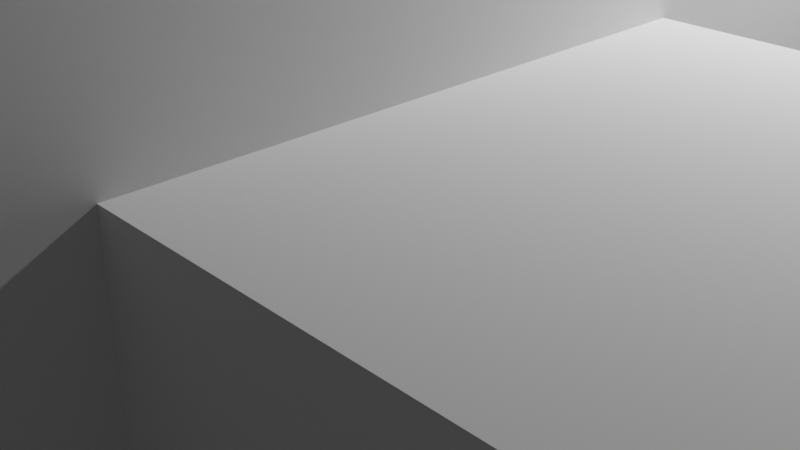 # Source: Spider.blend  (saved by Blender 2.91.10; exported with 4.5.12 LTS)
import bpy
from mathutils import Matrix  # noqa: F401  (used for matrix-valued properties, if any)

bpy.ops.wm.read_factory_settings(use_empty=True)
scene = bpy.context.scene
scene.name = 'Scene'

# ---- collections
col_collection = bpy.data.collections.new('Collection'); scene.collection.children.link(col_collection)

# ---- world
world_world = bpy.data.worlds.new('World'); scene.world = world_world
world_world.use_nodes = True; world_world.node_tree.nodes.clear()
_N = world_world.node_tree.nodes; _L = world_world.node_tree.links
n0 = _N.new('ShaderNodeOutputWorld'); n0.name = 'World Output'; n0.location = (300, 300)
n1 = _N.new('ShaderNodeBackground'); n1.name = 'Background'; n1.location = (10, 300)
n1.inputs[0].default_value = (0.05088, 0.05088, 0.05088, 1.0)
_L.new(n1.outputs[0], n0.inputs[0])
n0.is_active_output = True
world_world.color = (0.05088, 0.05088, 0.05088)
world_world.use_sun_shadow = False
world_world.sun_shadow_jitter_overblur = 0.0

# ---- cameras
cam_camera = bpy.data.cameras.new('Camera')
cam_camera.clip_end = 100.0
cam_camera.ortho_scale = 7.314

# ---- lights
light_light = bpy.data.lights.new('Light', 'POINT')
light_light.transmission_factor = 0.0
light_light.energy = 1000.0
light_light.shadow_soft_size = 0.1
light_light.shadow_maximum_resolution = 0.006
light_light.use_absolute_resolution = True

# ---- meshes
me_w_rfel = bpy.data.meshes.new('Würfel')
me_w_rfel.from_pydata([(-6.0, -7.0, 0.0), (-6.0, -7.0, 5.0), (-6.0, 1.0, 0.0), (-6.0, 1.0, 5.0), (2.0, -7.0, 0.0), (2.0, -7.0, 5.0), (2.0, 1.0, 0.0), (2.0, 1.0, 5.0)], [], [(0, 1, 3, 2), (2, 3, 7, 6), (6, 7, 5, 4), (4, 5, 1, 0), (2, 6, 4, 0), (7, 3, 1, 5)])
_uv = me_w_rfel.uv_layers.new(name='UV-Map')
_uv.uv.foreach_set('vector', [0.25, 0.7969, 0.25, 0.875, 0.125, 0.875, 0.125, 0.7969, 0.125, 0.7969, 0.125, 0.875, 0.0, 0.875, 0.0, 0.7969, 0.5, 0.7969, 0.5, 0.875, 0.375, 0.875, 0.375, 0.7969, 0.375, 0.7969, 0.375, 0.875, 0.25, 0.875, 0.25, 0.7969, 0.25, 0.875, 0.25, 1.0, 0.375, 1.0, 0.375, 0.875, 0.125, 1.0, 0.125, 0.875, 0.25, 0.875, 0.25, 1.0])
me_w_rfel.use_remesh_fix_poles = True
me_w_rfel.use_remesh_preserve_attributes = False
me_w_rfel.use_mirror_vertex_groups = False
me_w_rfel.update()
me_w_rfel_001 = bpy.data.meshes.new('Würfel.001')
me_w_rfel_001.from_pydata([(-4.0, 2.0, 2.0), (-4.0, 2.0, 6.0), (-4.0, 8.0, 2.0), (-4.0, 8.0, 6.0), (0.0, 2.0, 2.0), (0.0, 2.0, 6.0), (0.0, 8.0, 2.0), (0.0, 8.0, 6.0)], [], [(0, 1, 3, 2), (2, 3, 7, 6), (6, 7, 5, 4), (4, 5, 1, 0), (2, 6, 4, 0), (7, 3, 1, 5)])
_uv = me_w_rfel_001.uv_layers.new(name='UV-Map')
_uv.uv.foreach_set('vector', [0.4375, 0.5781, 0.4375, 0.6406, 0.3438, 0.6406, 0.3438, 0.5781, 0.3438, 0.5781, 0.3438, 0.6406, 0.2812, 0.6406, 0.2812, 0.5781, 0.5938, 0.5781, 0.5938, 0.6406, 0.5, 0.6406, 0.5, 0.5781, 0.5, 0.5781, 0.5, 0.6406, 0.4375, 0.6406, 0.4375, 0.5781, 0.4375, 0.6406, 0.4375, 0.7031, 0.5312, 0.7031, 0.5312, 0.6406, 0.3438, 0.7031, 0.3438, 0.6406, 0.4375, 0.6406, 0.4375, 0.7031])
me_w_rfel_001.use_remesh_fix_poles = True
me_w_rfel_001.use_remesh_preserve_attributes = False
me_w_rfel_001.use_mirror_vertex_groups = False
me_w_rfel_001.update()
me_w_rfel_002 = bpy.data.meshes.new('Würfel.002')
me_w_rfel_002.from_pydata([(0.0, -2.0, 0.0), (0.0, -2.0, 3.0), (0.0, 2.0, 0.0), (0.0, 2.0, 3.0), (7.0, -2.0, 0.0), (7.0, -2.0, 3.0), (7.0, 2.0, 0.0), (7.0, 2.0, 3.0)], [], [(0, 1, 3, 2), (2, 3, 7, 6), (6, 7, 5, 4), (4, 5, 1, 0), (2, 6, 4, 0), (7, 3, 1, 5)])
_uv = me_w_rfel_002.uv_layers.new(name='UV-Map')
_uv.uv.foreach_set('vector', [0.1719, 0.6406, 0.1719, 0.6875, 0.1094, 0.6875, 0.1094, 0.6406, 0.1094, 0.6406, 0.1094, 0.6875, 0.0, 0.6875, 0.0, 0.6406, 0.3438, 0.6406, 0.3438, 0.6875, 0.2812, 0.6875, 0.2812, 0.6406, 0.2812, 0.6406, 0.2812, 0.6875, 0.1719, 0.6875, 0.1719, 0.6406, 0.1719, 0.6875, 0.1719, 0.7969, 0.2344, 0.7969, 0.2344, 0.6875, 0.1094, 0.7969, 0.1094, 0.6875, 0.1719, 0.6875, 0.1719, 0.7969])
me_w_rfel_002.use_remesh_fix_poles = True
me_w_rfel_002.use_remesh_preserve_attributes = False
me_w_rfel_002.use_mirror_vertex_groups = False
me_w_rfel_002.update()
me_w_rfel_003 = bpy.data.meshes.new('Würfel.003')
me_w_rfel_003.from_pydata([(-2.0, 0.0, 0.0), (-2.0, 0.0, 3.0), (-2.0, 2.0, 0.0), (-2.0, 2.0, 3.0), (0.0, 0.0, 0.0), (0.0, 0.0, 3.0), (0.0, 2.0, 0.0), (0.0, 2.0, 3.0)], [], [(0, 1, 3, 2), (2, 3, 7, 6), (6, 7, 5, 4), (4, 5, 1, 0), (2, 6, 4, 0), (7, 3, 1, 5)])
_uv = me_w_rfel_003.uv_layers.new(name='UV-Map')
_uv.uv.foreach_set('vector', [0.75, 0.2344, 0.75, 0.2812, 0.7188, 0.2812, 0.7188, 0.2344, 0.7188, 0.2344, 0.7188, 0.2812, 0.6875, 0.2812, 0.6875, 0.2344, 0.8125, 0.2344, 0.8125, 0.2812, 0.7812, 0.2812, 0.7812, 0.2344, 0.7812, 0.2344, 0.7812, 0.2812, 0.75, 0.2812, 0.75, 0.2344, 0.75, 0.2812, 0.75, 0.3125, 0.7812, 0.3125, 0.7812, 0.2812, 0.7188, 0.3125, 0.7188, 0.2812, 0.75, 0.2812, 0.75, 0.3125])
me_w_rfel_003.use_remesh_fix_poles = True
me_w_rfel_003.use_remesh_preserve_attributes = False
me_w_rfel_003.use_mirror_vertex_groups = False
me_w_rfel_003.update()
me_w_rfel_004 = bpy.data.meshes.new('Würfel.004')
me_w_rfel_004.from_pydata([(-2.0, -1.0, 0.0), (-2.0, -1.0, 3.0), (-2.0, 1.0, 0.0), (-2.0, 1.0, 3.0), (0.0, -1.0, 0.0), (0.0, -1.0, 3.0), (0.0, 1.0, 0.0), (0.0, 1.0, 3.0)], [], [(0, 1, 3, 2), (2, 3, 7, 6), (6, 7, 5, 4), (4, 5, 1, 0), (2, 6, 4, 0), (7, 3, 1, 5)])
_uv = me_w_rfel_004.uv_layers.new(name='UV-Map')
_uv.uv.foreach_set('vector', [0.0625, 0.9219, 0.0625, 0.9688, 0.03125, 0.9688, 0.03125, 0.9219, 0.03125, 0.9219, 0.03125, 0.9688, 0.0, 0.9688, 0.0, 0.9219, 0.125, 0.9219, 0.125, 0.9688, 0.09375, 0.9688, 0.09375, 0.9219, 0.09375, 0.9219, 0.09375, 0.9688, 0.0625, 0.9688, 0.0625, 0.9219, 0.0625, 0.9688, 0.0625, 1.0, 0.09375, 1.0, 0.09375, 0.9688, 0.03125, 1.0, 0.03125, 0.9688, 0.0625, 0.9688, 0.0625, 1.0])
me_w_rfel_004.use_remesh_fix_poles = True
me_w_rfel_004.use_remesh_preserve_attributes = False
me_w_rfel_004.use_mirror_vertex_groups = False
me_w_rfel_004.update()
me_w_rfel_005 = bpy.data.meshes.new('Würfel.005')
me_w_rfel_005.from_pydata([(0.0, 0.0, -1.0), (0.0, 0.0, 2.0), (0.0, 1.0, -1.0), (0.0, 1.0, 2.0), (1.0, 0.0, -1.0), (1.0, 0.0, 2.0), (1.0, 1.0, -1.0), (1.0, 1.0, 2.0)], [], [(0, 1, 3, 2), (2, 3, 7, 6), (6, 7, 5, 4), (4, 5, 1, 0), (2, 6, 4, 0), (7, 3, 1, 5)])
_uv = me_w_rfel_005.uv_layers.new(name='UV-Map')
_uv.uv.foreach_set('vector', [0.2188, 0.2031, 0.2188, 0.25, 0.2031, 0.25, 0.2031, 0.2031, 0.2031, 0.2031, 0.2031, 0.25, 0.1875, 0.25, 0.1875, 0.2031, 0.25, 0.2031, 0.25, 0.25, 0.2344, 0.25, 0.2344, 0.2031, 0.2344, 0.2031, 0.2344, 0.25, 0.2188, 0.25, 0.2188, 0.2031, 0.2188, 0.25, 0.2188, 0.2656, 0.2344, 0.2656, 0.2344, 0.25, 0.2031, 0.2656, 0.2031, 0.25, 0.2188, 0.25, 0.2188, 0.2656])
me_w_rfel_005.use_remesh_fix_poles = True
me_w_rfel_005.use_remesh_preserve_attributes = False
me_w_rfel_005.use_mirror_vertex_groups = False
me_w_rfel_005.update()
me_w_rfel_006 = bpy.data.meshes.new('Würfel.006')
me_w_rfel_006.from_pydata([(0.0, 0.0, -1.0), (0.0, 0.0, 2.0), (0.0, 1.0, -1.0), (0.0, 1.0, 2.0), (1.0, 0.0, -1.0), (1.0, 0.0, 2.0), (1.0, 1.0, -1.0), (1.0, 1.0, 2.0)], [], [(0, 1, 3, 2), (2, 3, 7, 6), (6, 7, 5, 4), (4, 5, 1, 0), (2, 6, 4, 0), (7, 3, 1, 5)])
_uv = me_w_rfel_006.uv_layers.new(name='UV-Map')
_uv.uv.foreach_set('vector', [0.1562, 0.2031, 0.1562, 0.25, 0.1406, 0.25, 0.1406, 0.2031, 0.1406, 0.2031, 0.1406, 0.25, 0.125, 0.25, 0.125, 0.2031, 0.1875, 0.2031, 0.1875, 0.25, 0.1719, 0.25, 0.1719, 0.2031, 0.1719, 0.2031, 0.1719, 0.25, 0.1562, 0.25, 0.1562, 0.2031, 0.1562, 0.25, 0.1562, 0.2656, 0.1719, 0.2656, 0.1719, 0.25, 0.1406, 0.2656, 0.1406, 0.25, 0.1562, 0.25, 0.1562, 0.2656])
me_w_rfel_006.use_remesh_fix_poles = True
me_w_rfel_006.use_remesh_preserve_attributes = False
me_w_rfel_006.use_mirror_vertex_groups = False
me_w_rfel_006.update()
me_w_rfel_007 = bpy.data.meshes.new('Würfel.007')
me_w_rfel_007.from_pydata([(-1.0, -1.0, -1.0), (-1.0, -1.0, 1.0), (-1.0, 0.0, -1.0), (-1.0, 0.0, 1.0), (1.0, -1.0, -1.0), (1.0, -1.0, 1.0), (1.0, 0.0, -1.0), (1.0, 0.0, 1.0)], [], [(0, 1, 3, 2), (2, 3, 7, 6), (6, 7, 5, 4), (4, 5, 1, 0), (2, 6, 4, 0), (7, 3, 1, 5)])
_uv = me_w_rfel_007.uv_layers.new(name='UV-Map')
_uv.uv.foreach_set('vector', [0.6406, 0.2188, 0.6406, 0.25, 0.625, 0.25, 0.625, 0.2188, 0.625, 0.2188, 0.625, 0.25, 0.5938, 0.25, 0.5938, 0.2188, 0.6875, 0.2188, 0.6875, 0.25, 0.6719, 0.25, 0.6719, 0.2188, 0.6719, 0.2188, 0.6719, 0.25, 0.6406, 0.25, 0.6406, 0.2188, 0.6406, 0.25, 0.6406, 0.2812, 0.6562, 0.2812, 0.6562, 0.25, 0.625, 0.2812, 0.625, 0.25, 0.6406, 0.25, 0.6406, 0.2812])
me_w_rfel_007.use_remesh_fix_poles = True
me_w_rfel_007.use_remesh_preserve_attributes = False
me_w_rfel_007.use_mirror_vertex_groups = False
me_w_rfel_007.update()
me_w_rfel_008 = bpy.data.meshes.new('Würfel.008')
me_w_rfel_008.from_pydata([(-1.0, 0.0, -1.0), (-1.0, 0.0, 1.0), (-1.0, 1.0, -1.0), (-1.0, 1.0, 1.0), (1.0, 0.0, -1.0), (1.0, 0.0, 1.0), (1.0, 1.0, -1.0), (1.0, 1.0, 1.0)], [], [(0, 1, 3, 2), (2, 3, 7, 6), (6, 7, 5, 4), (4, 5, 1, 0), (2, 6, 4, 0), (7, 3, 1, 5)])
_uv = me_w_rfel_008.uv_layers.new(name='UV-Map')
_uv.uv.foreach_set('vector', [0.04688, 0.7344, 0.04688, 0.7656, 0.03125, 0.7656, 0.03125, 0.7344, 0.03125, 0.7344, 0.03125, 0.7656, 0.0, 0.7656, 0.0, 0.7344, 0.09375, 0.7344, 0.09375, 0.7656, 0.07812, 0.7656, 0.07812, 0.7344, 0.07812, 0.7344, 0.07812, 0.7656, 0.04688, 0.7656, 0.04688, 0.7344, 0.04688, 0.7656, 0.04688, 0.7969, 0.0625, 0.7969, 0.0625, 0.7656, 0.03125, 0.7969, 0.03125, 0.7656, 0.04688, 0.7656, 0.04688, 0.7969])
me_w_rfel_008.use_remesh_fix_poles = True
me_w_rfel_008.use_remesh_preserve_attributes = False
me_w_rfel_008.use_mirror_vertex_groups = False
me_w_rfel_008.update()
me_w_rfel_009 = bpy.data.meshes.new('Würfel.009')
me_w_rfel_009.from_pydata([(0.0, 0.0, -1.0), (0.0, 0.0, 1.0), (0.0, 2.0, -1.0), (0.0, 2.0, 1.0), (2.0, 0.0, -1.0), (2.0, 0.0, 1.0), (2.0, 2.0, -1.0), (2.0, 2.0, 1.0)], [], [(0, 1, 3, 2), (2, 3, 7, 6), (6, 7, 5, 4), (4, 5, 1, 0), (2, 6, 4, 0), (7, 3, 1, 5)])
_uv = me_w_rfel_009.uv_layers.new(name='UV-Map')
_uv.uv.foreach_set('vector', [0.0625, 0.2031, 0.0625, 0.2344, 0.03125, 0.2344, 0.03125, 0.2031, 0.03125, 0.2031, 0.03125, 0.2344, 0.0, 0.2344, 0.0, 0.2031, 0.125, 0.2031, 0.125, 0.2344, 0.09375, 0.2344, 0.09375, 0.2031, 0.09375, 0.2031, 0.09375, 0.2344, 0.0625, 0.2344, 0.0625, 0.2031, 0.0625, 0.2344, 0.0625, 0.2656, 0.09375, 0.2656, 0.09375, 0.2344, 0.03125, 0.2656, 0.03125, 0.2344, 0.0625, 0.2344, 0.0625, 0.2656])
me_w_rfel_009.use_remesh_fix_poles = True
me_w_rfel_009.use_remesh_preserve_attributes = False
me_w_rfel_009.use_mirror_vertex_groups = False
me_w_rfel_009.update()
me_w_rfel_010 = bpy.data.meshes.new('Würfel.010')
me_w_rfel_010.from_pydata([(0.0, 0.0, -1.0), (0.0, 0.0, 1.0), (0.0, 2.0, -1.0), (0.0, 2.0, 1.0), (2.0, 0.0, -1.0), (2.0, 0.0, 1.0), (2.0, 2.0, -1.0), (2.0, 2.0, 1.0)], [], [(0, 1, 3, 2), (2, 3, 7, 6), (6, 7, 5, 4), (4, 5, 1, 0), (2, 6, 4, 0), (7, 3, 1, 5)])
_uv = me_w_rfel_010.uv_layers.new(name='UV-Map')
_uv.uv.foreach_set('vector', [0.5312, 0.2188, 0.5312, 0.25, 0.5, 0.25, 0.5, 0.2188, 0.5, 0.2188, 0.5, 0.25, 0.4688, 0.25, 0.4688, 0.2188, 0.5938, 0.2188, 0.5938, 0.25, 0.5625, 0.25, 0.5625, 0.2188, 0.5625, 0.2188, 0.5625, 0.25, 0.5312, 0.25, 0.5312, 0.2188, 0.5312, 0.25, 0.5312, 0.2812, 0.5625, 0.2812, 0.5625, 0.25, 0.5, 0.2812, 0.5, 0.25, 0.5312, 0.25, 0.5312, 0.2812])
me_w_rfel_010.use_remesh_fix_poles = True
me_w_rfel_010.use_remesh_preserve_attributes = False
me_w_rfel_010.use_mirror_vertex_groups = False
me_w_rfel_010.update()
me_w_rfel_011 = bpy.data.meshes.new('Würfel.011')
me_w_rfel_011.from_pydata([(0.0, -5.0, 0.0), (0.0, -5.0, 2.0), (0.0, 1.0, 0.0), (0.0, 1.0, 2.0), (2.0, -5.0, 0.0), (2.0, -5.0, 2.0), (2.0, 1.0, 0.0), (2.0, 1.0, 2.0)], [], [(0, 1, 3, 2), (2, 3, 7, 6), (6, 7, 5, 4), (4, 5, 1, 0), (2, 6, 4, 0), (7, 3, 1, 5)])
_uv = me_w_rfel_011.uv_layers.new(name='UV-Map')
_uv.uv.foreach_set('vector', [0.375, 0.25, 0.375, 0.2812, 0.2812, 0.2812, 0.2812, 0.25, 0.2812, 0.25, 0.2812, 0.2812, 0.25, 0.2812, 0.25, 0.25, 0.5, 0.25, 0.5, 0.2812, 0.4062, 0.2812, 0.4062, 0.25, 0.4062, 0.25, 0.4062, 0.2812, 0.375, 0.2812, 0.375, 0.25, 0.375, 0.2812, 0.375, 0.3125, 0.4688, 0.3125, 0.4688, 0.2812, 0.2812, 0.3125, 0.2812, 0.2812, 0.375, 0.2812, 0.375, 0.3125])
me_w_rfel_011.use_remesh_fix_poles = True
me_w_rfel_011.use_remesh_preserve_attributes = False
me_w_rfel_011.use_mirror_vertex_groups = False
me_w_rfel_011.update()
me_w_rfel_012 = bpy.data.meshes.new('Würfel.012')
me_w_rfel_012.from_pydata([(0.0, -5.0, 0.0), (0.0, -5.0, 2.0), (0.0, 1.0, 0.0), (0.0, 1.0, 2.0), (2.0, -5.0, 0.0), (2.0, -5.0, 2.0), (2.0, 1.0, 0.0), (2.0, 1.0, 2.0)], [], [(0, 1, 3, 2), (2, 3, 7, 6), (6, 7, 5, 4), (4, 5, 1, 0), (2, 6, 4, 0), (7, 3, 1, 5)])
_uv = me_w_rfel_012.uv_layers.new(name='UV-Map')
_uv.uv.foreach_set('vector', [0.75, 0.9062, 0.75, 0.9375, 0.6562, 0.9375, 0.6562, 0.9062, 0.6562, 0.9062, 0.6562, 0.9375, 0.625, 0.9375, 0.625, 0.9062, 0.875, 0.9062, 0.875, 0.9375, 0.7812, 0.9375, 0.7812, 0.9062, 0.7812, 0.9062, 0.7812, 0.9375, 0.75, 0.9375, 0.75, 0.9062, 0.75, 0.9375, 0.75, 0.9688, 0.8438, 0.9688, 0.8438, 0.9375, 0.6562, 0.9688, 0.6562, 0.9375, 0.75, 0.9375, 0.75, 0.9688])
me_w_rfel_012.use_remesh_fix_poles = True
me_w_rfel_012.use_remesh_preserve_attributes = False
me_w_rfel_012.use_mirror_vertex_groups = False
me_w_rfel_012.update()
me_w_rfel_013 = bpy.data.meshes.new('Würfel.013')
me_w_rfel_013.from_pydata([(0.0, -5.0, 0.0), (0.0, -5.0, 2.0), (0.0, 1.0, 0.0), (0.0, 1.0, 2.0), (2.0, -5.0, 0.0), (2.0, -5.0, 2.0), (2.0, 1.0, 0.0), (2.0, 1.0, 2.0)], [], [(0, 1, 3, 2), (2, 3, 7, 6), (6, 7, 5, 4), (4, 5, 1, 0), (2, 6, 4, 0), (7, 3, 1, 5)])
_uv = me_w_rfel_013.uv_layers.new(name='UV-Map')
_uv.uv.foreach_set('vector', [0.375, 0.3125, 0.375, 0.3438, 0.2812, 0.3438, 0.2812, 0.3125, 0.2812, 0.3125, 0.2812, 0.3438, 0.25, 0.3438, 0.25, 0.3125, 0.5, 0.3125, 0.5, 0.3438, 0.4062, 0.3438, 0.4062, 0.3125, 0.4062, 0.3125, 0.4062, 0.3438, 0.375, 0.3438, 0.375, 0.3125, 0.375, 0.3438, 0.375, 0.375, 0.4688, 0.375, 0.4688, 0.3438, 0.2812, 0.375, 0.2812, 0.3438, 0.375, 0.3438, 0.375, 0.375])
me_w_rfel_013.use_remesh_fix_poles = True
me_w_rfel_013.use_remesh_preserve_attributes = False
me_w_rfel_013.use_mirror_vertex_groups = False
me_w_rfel_013.update()
me_w_rfel_014 = bpy.data.meshes.new('Würfel.014')
me_w_rfel_014.from_pydata([(0.0, -5.0, 0.0), (0.0, -5.0, 2.0), (0.0, 1.0, 0.0), (0.0, 1.0, 2.0), (2.0, -5.0, 0.0), (2.0, -5.0, 2.0), (2.0, 1.0, 0.0), (2.0, 1.0, 2.0)], [], [(0, 1, 3, 2), (2, 3, 7, 6), (6, 7, 5, 4), (4, 5, 1, 0), (2, 6, 4, 0), (7, 3, 1, 5)])
_uv = me_w_rfel_014.uv_layers.new(name='UV-Map')
_uv.uv.foreach_set('vector', [0.125, 0.3281, 0.125, 0.3594, 0.03125, 0.3594, 0.03125, 0.3281, 0.03125, 0.3281, 0.03125, 0.3594, 0.0, 0.3594, 0.0, 0.3281, 0.25, 0.3281, 0.25, 0.3594, 0.1562, 0.3594, 0.1562, 0.3281, 0.1562, 0.3281, 0.1562, 0.3594, 0.125, 0.3594, 0.125, 0.3281, 0.125, 0.3594, 0.125, 0.3906, 0.2188, 0.3906, 0.2188, 0.3594, 0.03125, 0.3906, 0.03125, 0.3594, 0.125, 0.3594, 0.125, 0.3906])
me_w_rfel_014.use_remesh_fix_poles = True
me_w_rfel_014.use_remesh_preserve_attributes = False
me_w_rfel_014.use_mirror_vertex_groups = False
me_w_rfel_014.update()
me_w_rfel_015 = bpy.data.meshes.new('Würfel.015')
me_w_rfel_015.from_pydata([(0.0, -5.0, 0.0), (0.0, -5.0, 2.0), (0.0, 1.0, 0.0), (0.0, 1.0, 2.0), (2.0, -5.0, 0.0), (2.0, -5.0, 2.0), (2.0, 1.0, 0.0), (2.0, 1.0, 2.0)], [], [(0, 1, 3, 2), (2, 3, 7, 6), (6, 7, 5, 4), (4, 5, 1, 0), (2, 6, 4, 0), (7, 3, 1, 5)])
_uv = me_w_rfel_015.uv_layers.new(name='UV-Map')
_uv.uv.foreach_set('vector', [0.6562, 0.3438, 0.6562, 0.375, 0.5625, 0.375, 0.5625, 0.3438, 0.5625, 0.3438, 0.5625, 0.375, 0.5312, 0.375, 0.5312, 0.3438, 0.7812, 0.3438, 0.7812, 0.375, 0.6875, 0.375, 0.6875, 0.3438, 0.6875, 0.3438, 0.6875, 0.375, 0.6562, 0.375, 0.6562, 0.3438, 0.6562, 0.375, 0.6562, 0.4062, 0.75, 0.4062, 0.75, 0.375, 0.5625, 0.4062, 0.5625, 0.375, 0.6562, 0.375, 0.6562, 0.4062])
me_w_rfel_015.use_remesh_fix_poles = True
me_w_rfel_015.use_remesh_preserve_attributes = False
me_w_rfel_015.use_mirror_vertex_groups = False
me_w_rfel_015.update()
me_w_rfel_016 = bpy.data.meshes.new('Würfel.016')
me_w_rfel_016.from_pydata([(0.0, -5.0, 0.0), (0.0, -5.0, 2.0), (0.0, 1.0, 0.0), (0.0, 1.0, 2.0), (2.0, -5.0, 0.0), (2.0, -5.0, 2.0), (2.0, 1.0, 0.0), (2.0, 1.0, 2.0)], [], [(0, 1, 3, 2), (2, 3, 7, 6), (6, 7, 5, 4), (4, 5, 1, 0), (2, 6, 4, 0), (7, 3, 1, 5)])
_uv = me_w_rfel_016.uv_layers.new(name='UV-Map')
_uv.uv.foreach_set('vector', [0.125, 0.2656, 0.125, 0.2969, 0.03125, 0.2969, 0.03125, 0.2656, 0.03125, 0.2656, 0.03125, 0.2969, 0.0, 0.2969, 0.0, 0.2656, 0.25, 0.2656, 0.25, 0.2969, 0.1562, 0.2969, 0.1562, 0.2656, 0.1562, 0.2656, 0.1562, 0.2969, 0.125, 0.2969, 0.125, 0.2656, 0.125, 0.2969, 0.125, 0.3281, 0.2188, 0.3281, 0.2188, 0.2969, 0.03125, 0.3281, 0.03125, 0.2969, 0.125, 0.2969, 0.125, 0.3281])
me_w_rfel_016.use_remesh_fix_poles = True
me_w_rfel_016.use_remesh_preserve_attributes = False
me_w_rfel_016.use_mirror_vertex_groups = False
me_w_rfel_016.update()
me_w_rfel_017 = bpy.data.meshes.new('Würfel.017')
me_w_rfel_017.from_pydata([(0.0, -5.0, 0.0), (0.0, -5.0, 2.0), (0.0, 1.0, 0.0), (0.0, 1.0, 2.0), (2.0, -5.0, 0.0), (2.0, -5.0, 2.0), (2.0, 1.0, 0.0), (2.0, 1.0, 2.0)], [], [(0, 1, 3, 2), (2, 3, 7, 6), (6, 7, 5, 4), (4, 5, 1, 0), (2, 6, 4, 0), (7, 3, 1, 5)])
_uv = me_w_rfel_017.uv_layers.new(name='UV-Map')
_uv.uv.foreach_set('vector', [0.5938, 0.2812, 0.5938, 0.3125, 0.5, 0.3125, 0.5, 0.2812, 0.5, 0.2812, 0.5, 0.3125, 0.4688, 0.3125, 0.4688, 0.2812, 0.7188, 0.2812, 0.7188, 0.3125, 0.625, 0.3125, 0.625, 0.2812, 0.625, 0.2812, 0.625, 0.3125, 0.5938, 0.3125, 0.5938, 0.2812, 0.5938, 0.3125, 0.5938, 0.3438, 0.6875, 0.3438, 0.6875, 0.3125, 0.5, 0.3438, 0.5, 0.3125, 0.5938, 0.3125, 0.5938, 0.3438])
me_w_rfel_017.use_remesh_fix_poles = True
me_w_rfel_017.use_remesh_preserve_attributes = False
me_w_rfel_017.use_mirror_vertex_groups = False
me_w_rfel_017.update()
me_w_rfel_018 = bpy.data.meshes.new('Würfel.018')
me_w_rfel_018.from_pydata([(0.0, -5.0, 0.0), (0.0, -5.0, 2.0), (0.0, 1.0, 0.0), (0.0, 1.0, 2.0), (2.0, -5.0, 0.0), (2.0, -5.0, 2.0), (2.0, 1.0, 0.0), (2.0, 1.0, 2.0)], [], [(0, 1, 3, 2), (2, 3, 7, 6), (6, 7, 5, 4), (4, 5, 1, 0), (2, 6, 4, 0), (7, 3, 1, 5)])
_uv = me_w_rfel_018.uv_layers.new(name='UV-Map')
_uv.uv.foreach_set('vector', [0.75, 0.8438, 0.75, 0.875, 0.6562, 0.875, 0.6562, 0.8438, 0.6562, 0.8438, 0.6562, 0.875, 0.625, 0.875, 0.625, 0.8438, 0.875, 0.8438, 0.875, 0.875, 0.7812, 0.875, 0.7812, 0.8438, 0.7812, 0.8438, 0.7812, 0.875, 0.75, 0.875, 0.75, 0.8438, 0.75, 0.875, 0.75, 0.9062, 0.8438, 0.9062, 0.8438, 0.875, 0.6562, 0.9062, 0.6562, 0.875, 0.75, 0.875, 0.75, 0.9062])
me_w_rfel_018.use_remesh_fix_poles = True
me_w_rfel_018.use_remesh_preserve_attributes = False
me_w_rfel_018.use_mirror_vertex_groups = False
me_w_rfel_018.update()
me_w_rfel_019 = bpy.data.meshes.new('Würfel.019')
me_w_rfel_019.from_pydata([(-1.0, -6.0, 0.0), (-1.0, -6.0, 2.0), (-1.0, 1.0, 0.0), (-1.0, 1.0, 2.0), (1.0, -6.0, 0.0), (1.0, -6.0, 2.0), (1.0, 1.0, 0.0), (1.0, 1.0, 2.0)], [], [(0, 1, 3, 2), (2, 3, 7, 6), (6, 7, 5, 4), (4, 5, 1, 0), (2, 6, 4, 0), (7, 3, 1, 5)])
_uv = me_w_rfel_019.uv_layers.new(name='UV-Map')
_uv.uv.foreach_set('vector', [0.7031, 0.5469, 0.7031, 0.5781, 0.5938, 0.5781, 0.5938, 0.5469, 0.5938, 0.5469, 0.5938, 0.5781, 0.5625, 0.5781, 0.5625, 0.5469, 0.8438, 0.5469, 0.8438, 0.5781, 0.7344, 0.5781, 0.7344, 0.5469, 0.7344, 0.5469, 0.7344, 0.5781, 0.7031, 0.5781, 0.7031, 0.5469, 0.7031, 0.5781, 0.7031, 0.6094, 0.8125, 0.6094, 0.8125, 0.5781, 0.5938, 0.6094, 0.5938, 0.5781, 0.7031, 0.5781, 0.7031, 0.6094])
me_w_rfel_019.use_remesh_fix_poles = True
me_w_rfel_019.use_remesh_preserve_attributes = False
me_w_rfel_019.use_mirror_vertex_groups = False
me_w_rfel_019.update()
me_w_rfel_020 = bpy.data.meshes.new('Würfel.020')
me_w_rfel_020.from_pydata([(-1.0, -6.0, 0.0), (-1.0, -6.0, 2.0), (-1.0, 1.0, 0.0), (-1.0, 1.0, 2.0), (1.0, -6.0, 0.0), (1.0, -6.0, 2.0), (1.0, 1.0, 0.0), (1.0, 1.0, 2.0)], [], [(0, 1, 3, 2), (2, 3, 7, 6), (6, 7, 5, 4), (4, 5, 1, 0), (2, 6, 4, 0), (7, 3, 1, 5)])
_uv = me_w_rfel_020.uv_layers.new(name='UV-Map')
_uv.uv.foreach_set('vector', [0.4219, 0.375, 0.4219, 0.4062, 0.3125, 0.4062, 0.3125, 0.375, 0.3125, 0.375, 0.3125, 0.4062, 0.2812, 0.4062, 0.2812, 0.375, 0.5625, 0.375, 0.5625, 0.4062, 0.4531, 0.4062, 0.4531, 0.375, 0.4531, 0.375, 0.4531, 0.4062, 0.4219, 0.4062, 0.4219, 0.375, 0.4219, 0.4062, 0.4219, 0.4375, 0.5312, 0.4375, 0.5312, 0.4062, 0.3125, 0.4375, 0.3125, 0.4062, 0.4219, 0.4062, 0.4219, 0.4375])
me_w_rfel_020.use_remesh_fix_poles = True
me_w_rfel_020.use_remesh_preserve_attributes = False
me_w_rfel_020.use_mirror_vertex_groups = False
me_w_rfel_020.update()
me_w_rfel_021 = bpy.data.meshes.new('Würfel.021')
me_w_rfel_021.from_pydata([(-1.0, -6.0, 0.0), (-1.0, -6.0, 2.0), (-1.0, 1.0, 0.0), (-1.0, 1.0, 2.0), (1.0, -6.0, 0.0), (1.0, -6.0, 2.0), (1.0, 1.0, 0.0), (1.0, 1.0, 2.0)], [], [(0, 1, 3, 2), (2, 3, 7, 6), (6, 7, 5, 4), (4, 5, 1, 0), (2, 6, 4, 0), (7, 3, 1, 5)])
_uv = me_w_rfel_021.uv_layers.new(name='UV-Map')
_uv.uv.foreach_set('vector', [0.1406, 0.3906, 0.1406, 0.4219, 0.03125, 0.4219, 0.03125, 0.3906, 0.03125, 0.3906, 0.03125, 0.4219, 0.0, 0.4219, 0.0, 0.3906, 0.2812, 0.3906, 0.2812, 0.4219, 0.1719, 0.4219, 0.1719, 0.3906, 0.1719, 0.3906, 0.1719, 0.4219, 0.1406, 0.4219, 0.1406, 0.3906, 0.1406, 0.4219, 0.1406, 0.4531, 0.25, 0.4531, 0.25, 0.4219, 0.03125, 0.4531, 0.03125, 0.4219, 0.1406, 0.4219, 0.1406, 0.4531])
me_w_rfel_021.use_remesh_fix_poles = True
me_w_rfel_021.use_remesh_preserve_attributes = False
me_w_rfel_021.use_mirror_vertex_groups = False
me_w_rfel_021.update()
me_w_rfel_022 = bpy.data.meshes.new('Würfel.022')
me_w_rfel_022.from_pydata([(-1.0, -6.0, 0.0), (-1.0, -6.0, 2.0), (-1.0, 1.0, 0.0), (-1.0, 1.0, 2.0), (1.0, -6.0, 0.0), (1.0, -6.0, 2.0), (1.0, 1.0, 0.0), (1.0, 1.0, 2.0)], [], [(0, 1, 3, 2), (2, 3, 7, 6), (6, 7, 5, 4), (4, 5, 1, 0), (2, 6, 4, 0), (7, 3, 1, 5)])
_uv = me_w_rfel_022.uv_layers.new(name='UV-Map')
_uv.uv.foreach_set('vector', [0.6719, 0.4844, 0.6719, 0.5156, 0.5625, 0.5156, 0.5625, 0.4844, 0.5625, 0.4844, 0.5625, 0.5156, 0.5312, 0.5156, 0.5312, 0.4844, 0.8125, 0.4844, 0.8125, 0.5156, 0.7031, 0.5156, 0.7031, 0.4844, 0.7031, 0.4844, 0.7031, 0.5156, 0.6719, 0.5156, 0.6719, 0.4844, 0.6719, 0.5156, 0.6719, 0.5469, 0.7812, 0.5469, 0.7812, 0.5156, 0.5625, 0.5469, 0.5625, 0.5156, 0.6719, 0.5156, 0.6719, 0.5469])
me_w_rfel_022.use_remesh_fix_poles = True
me_w_rfel_022.use_remesh_preserve_attributes = False
me_w_rfel_022.use_mirror_vertex_groups = False
me_w_rfel_022.update()
me_w_rfel_023 = bpy.data.meshes.new('Würfel.023')
me_w_rfel_023.from_pydata([(-1.0, -6.0, 0.0), (-1.0, -6.0, 2.0), (-1.0, 1.0, 0.0), (-1.0, 1.0, 2.0), (1.0, -6.0, 0.0), (1.0, -6.0, 2.0), (1.0, 1.0, 0.0), (1.0, 1.0, 2.0)], [], [(0, 1, 3, 2), (2, 3, 7, 6), (6, 7, 5, 4), (4, 5, 1, 0), (2, 6, 4, 0), (7, 3, 1, 5)])
_uv = me_w_rfel_023.uv_layers.new(name='UV-Map')
_uv.uv.foreach_set('vector', [0.6719, 0.6406, 0.6719, 0.6719, 0.5625, 0.6719, 0.5625, 0.6406, 0.5625, 0.6406, 0.5625, 0.6719, 0.5312, 0.6719, 0.5312, 0.6406, 0.8125, 0.6406, 0.8125, 0.6719, 0.7031, 0.6719, 0.7031, 0.6406, 0.7031, 0.6406, 0.7031, 0.6719, 0.6719, 0.6719, 0.6719, 0.6406, 0.6719, 0.6719, 0.6719, 0.7031, 0.7812, 0.7031, 0.7812, 0.6719, 0.5625, 0.7031, 0.5625, 0.6719, 0.6719, 0.6719, 0.6719, 0.7031])
me_w_rfel_023.use_remesh_fix_poles = True
me_w_rfel_023.use_remesh_preserve_attributes = False
me_w_rfel_023.use_mirror_vertex_groups = False
me_w_rfel_023.update()
me_w_rfel_024 = bpy.data.meshes.new('Würfel.024')
me_w_rfel_024.from_pydata([(-1.0, -6.0, 0.0), (-1.0, -6.0, 2.0), (-1.0, 1.0, 0.0), (-1.0, 1.0, 2.0), (1.0, -6.0, 0.0), (1.0, -6.0, 2.0), (1.0, 1.0, 0.0), (1.0, 1.0, 2.0)], [], [(0, 1, 3, 2), (2, 3, 7, 6), (6, 7, 5, 4), (4, 5, 1, 0), (2, 6, 4, 0), (7, 3, 1, 5)])
_uv = me_w_rfel_024.uv_layers.new(name='UV-Map')
_uv.uv.foreach_set('vector', [0.6719, 0.4062, 0.6719, 0.4375, 0.5625, 0.4375, 0.5625, 0.4062, 0.5625, 0.4062, 0.5625, 0.4375, 0.5312, 0.4375, 0.5312, 0.4062, 0.8125, 0.4062, 0.8125, 0.4375, 0.7031, 0.4375, 0.7031, 0.4062, 0.7031, 0.4062, 0.7031, 0.4375, 0.6719, 0.4375, 0.6719, 0.4062, 0.6719, 0.4375, 0.6719, 0.4688, 0.7812, 0.4688, 0.7812, 0.4375, 0.5625, 0.4688, 0.5625, 0.4375, 0.6719, 0.4375, 0.6719, 0.4688])
me_w_rfel_024.use_remesh_fix_poles = True
me_w_rfel_024.use_remesh_preserve_attributes = False
me_w_rfel_024.use_mirror_vertex_groups = False
me_w_rfel_024.update()
me_w_rfel_025 = bpy.data.meshes.new('Würfel.025')
me_w_rfel_025.from_pydata([(-1.0, -6.0, 0.0), (-1.0, -6.0, 2.0), (-1.0, 1.0, 0.0), (-1.0, 1.0, 2.0), (1.0, -6.0, 0.0), (1.0, -6.0, 2.0), (1.0, 1.0, 0.0), (1.0, 1.0, 2.0)], [], [(0, 1, 3, 2), (2, 3, 7, 6), (6, 7, 5, 4), (4, 5, 1, 0), (2, 6, 4, 0), (7, 3, 1, 5)])
_uv = me_w_rfel_025.uv_layers.new(name='UV-Map')
_uv.uv.foreach_set('vector', [0.6562, 0.7031, 0.6562, 0.7344, 0.5469, 0.7344, 0.5469, 0.7031, 0.5469, 0.7031, 0.5469, 0.7344, 0.5156, 0.7344, 0.5156, 0.7031, 0.7969, 0.7031, 0.7969, 0.7344, 0.6875, 0.7344, 0.6875, 0.7031, 0.6875, 0.7031, 0.6875, 0.7344, 0.6562, 0.7344, 0.6562, 0.7031, 0.6562, 0.7344, 0.6562, 0.7656, 0.7656, 0.7656, 0.7656, 0.7344, 0.5469, 0.7656, 0.5469, 0.7344, 0.6562, 0.7344, 0.6562, 0.7656])
me_w_rfel_025.use_remesh_fix_poles = True
me_w_rfel_025.use_remesh_preserve_attributes = False
me_w_rfel_025.use_mirror_vertex_groups = False
me_w_rfel_025.update()
me_w_rfel_026 = bpy.data.meshes.new('Würfel.026')
me_w_rfel_026.from_pydata([(-1.0, -6.0, 0.0), (-1.0, -6.0, 2.0), (-1.0, 1.0, 0.0), (-1.0, 1.0, 2.0), (1.0, -6.0, 0.0), (1.0, -6.0, 2.0), (1.0, 1.0, 0.0), (1.0, 1.0, 2.0)], [], [(0, 1, 3, 2), (2, 3, 7, 6), (6, 7, 5, 4), (4, 5, 1, 0), (2, 6, 4, 0), (7, 3, 1, 5)])
_uv = me_w_rfel_026.uv_layers.new(name='UV-Map')
_uv.uv.foreach_set('vector', [0.4219, 0.4531, 0.4219, 0.4844, 0.3125, 0.4844, 0.3125, 0.4531, 0.3125, 0.4531, 0.3125, 0.4844, 0.2812, 0.4844, 0.2812, 0.4531, 0.5625, 0.4531, 0.5625, 0.4844, 0.4531, 0.4844, 0.4531, 0.4531, 0.4531, 0.4531, 0.4531, 0.4844, 0.4219, 0.4844, 0.4219, 0.4531, 0.4219, 0.4844, 0.4219, 0.5156, 0.5312, 0.5156, 0.5312, 0.4844, 0.3125, 0.5156, 0.3125, 0.4844, 0.4219, 0.4844, 0.4219, 0.5156])
me_w_rfel_026.use_remesh_fix_poles = True
me_w_rfel_026.use_remesh_preserve_attributes = False
me_w_rfel_026.use_mirror_vertex_groups = False
me_w_rfel_026.update()
me_w_rfel_027 = bpy.data.meshes.new('Würfel.027')
me_w_rfel_027.from_pydata([(-1.0, 0.0, -1.0), (-1.0, 0.0, 1.0), (-1.0, 7.0, -1.0), (-1.0, 7.0, 1.0), (1.0, 0.0, -1.0), (1.0, 0.0, 1.0), (1.0, 7.0, -1.0), (1.0, 7.0, 1.0)], [], [(0, 1, 3, 2), (2, 3, 7, 6), (6, 7, 5, 4), (4, 5, 1, 0), (2, 6, 4, 0), (7, 3, 1, 5)])
_uv = me_w_rfel_027.uv_layers.new(name='UV-Map')
_uv.uv.foreach_set('vector', [0.1406, 0.4531, 0.1406, 0.4844, 0.03125, 0.4844, 0.03125, 0.4531, 0.03125, 0.4531, 0.03125, 0.4844, 0.0, 0.4844, 0.0, 0.4531, 0.2812, 0.4531, 0.2812, 0.4844, 0.1719, 0.4844, 0.1719, 0.4531, 0.1719, 0.4531, 0.1719, 0.4844, 0.1406, 0.4844, 0.1406, 0.4531, 0.1406, 0.4844, 0.1406, 0.5156, 0.25, 0.5156, 0.25, 0.4844, 0.03125, 0.5156, 0.03125, 0.4844, 0.1406, 0.4844, 0.1406, 0.5156])
me_w_rfel_027.use_remesh_fix_poles = True
me_w_rfel_027.use_remesh_preserve_attributes = False
me_w_rfel_027.use_mirror_vertex_groups = False
me_w_rfel_027.update()
me_w_rfel_028 = bpy.data.meshes.new('Würfel.028')
me_w_rfel_028.from_pydata([(-1.0, 0.0, -1.0), (-1.0, 0.0, 1.0), (-1.0, 7.0, -1.0), (-1.0, 7.0, 1.0), (1.0, 0.0, -1.0), (1.0, 0.0, 1.0), (1.0, 7.0, -1.0), (1.0, 7.0, 1.0)], [], [(0, 1, 3, 2), (2, 3, 7, 6), (6, 7, 5, 4), (4, 5, 1, 0), (2, 6, 4, 0), (7, 3, 1, 5)])
_uv = me_w_rfel_028.uv_layers.new(name='UV-Map')
_uv.uv.foreach_set('vector', [0.6094, 0.7656, 0.6094, 0.7969, 0.5, 0.7969, 0.5, 0.7656, 0.5, 0.7656, 0.5, 0.7969, 0.4688, 0.7969, 0.4688, 0.7656, 0.75, 0.7656, 0.75, 0.7969, 0.6406, 0.7969, 0.6406, 0.7656, 0.6406, 0.7656, 0.6406, 0.7969, 0.6094, 0.7969, 0.6094, 0.7656, 0.6094, 0.7969, 0.6094, 0.8281, 0.7188, 0.8281, 0.7188, 0.7969, 0.5, 0.8281, 0.5, 0.7969, 0.6094, 0.7969, 0.6094, 0.8281])
me_w_rfel_028.use_remesh_fix_poles = True
me_w_rfel_028.use_remesh_preserve_attributes = False
me_w_rfel_028.use_mirror_vertex_groups = False
me_w_rfel_028.update()
me_w_rfel_029 = bpy.data.meshes.new('Würfel.029')
me_w_rfel_029.from_pydata([(-1.0, 0.0, -1.0), (-1.0, 0.0, 1.0), (-1.0, 7.0, -1.0), (-1.0, 7.0, 1.0), (1.0, 0.0, -1.0), (1.0, 0.0, 1.0), (1.0, 7.0, -1.0), (1.0, 7.0, 1.0)], [], [(0, 1, 3, 2), (2, 3, 7, 6), (6, 7, 5, 4), (4, 5, 1, 0), (2, 6, 4, 0), (7, 3, 1, 5)])
_uv = me_w_rfel_029.uv_layers.new(name='UV-Map')
_uv.uv.foreach_set('vector', [0.4219, 0.5156, 0.4219, 0.5469, 0.3125, 0.5469, 0.3125, 0.5156, 0.3125, 0.5156, 0.3125, 0.5469, 0.2812, 0.5469, 0.2812, 0.5156, 0.5625, 0.5156, 0.5625, 0.5469, 0.4531, 0.5469, 0.4531, 0.5156, 0.4531, 0.5156, 0.4531, 0.5469, 0.4219, 0.5469, 0.4219, 0.5156, 0.4219, 0.5469, 0.4219, 0.5781, 0.5312, 0.5781, 0.5312, 0.5469, 0.3125, 0.5781, 0.3125, 0.5469, 0.4219, 0.5469, 0.4219, 0.5781])
me_w_rfel_029.use_remesh_fix_poles = True
me_w_rfel_029.use_remesh_preserve_attributes = False
me_w_rfel_029.use_mirror_vertex_groups = False
me_w_rfel_029.update()
me_w_rfel_030 = bpy.data.meshes.new('Würfel.030')
me_w_rfel_030.from_pydata([(-1.0, 0.0, -1.0), (-1.0, 0.0, 1.0), (-1.0, 7.0, -1.0), (-1.0, 7.0, 1.0), (1.0, 0.0, -1.0), (1.0, 0.0, 1.0), (1.0, 7.0, -1.0), (1.0, 7.0, 1.0)], [], [(0, 1, 3, 2), (2, 3, 7, 6), (6, 7, 5, 4), (4, 5, 1, 0), (2, 6, 4, 0), (7, 3, 1, 5)])
_uv = me_w_rfel_030.uv_layers.new(name='UV-Map')
_uv.uv.foreach_set('vector', [0.1406, 0.5156, 0.1406, 0.5469, 0.03125, 0.5469, 0.03125, 0.5156, 0.03125, 0.5156, 0.03125, 0.5469, 0.0, 0.5469, 0.0, 0.5156, 0.2812, 0.5156, 0.2812, 0.5469, 0.1719, 0.5469, 0.1719, 0.5156, 0.1719, 0.5156, 0.1719, 0.5469, 0.1406, 0.5469, 0.1406, 0.5156, 0.1406, 0.5469, 0.1406, 0.5781, 0.25, 0.5781, 0.25, 0.5469, 0.03125, 0.5781, 0.03125, 0.5469, 0.1406, 0.5469, 0.1406, 0.5781])
me_w_rfel_030.use_remesh_fix_poles = True
me_w_rfel_030.use_remesh_preserve_attributes = False
me_w_rfel_030.use_mirror_vertex_groups = False
me_w_rfel_030.update()
me_w_rfel_031 = bpy.data.meshes.new('Würfel.031')
me_w_rfel_031.from_pydata([(-1.0, -6.0, -1.0), (-1.0, -6.0, 1.0), (-1.0, 1.0, -1.0), (-1.0, 1.0, 1.0), (1.0, -6.0, -1.0), (1.0, -6.0, 1.0), (1.0, 1.0, -1.0), (1.0, 1.0, 1.0)], [], [(0, 1, 3, 2), (2, 3, 7, 6), (6, 7, 5, 4), (4, 5, 1, 0), (2, 6, 4, 0), (7, 3, 1, 5)])
_uv = me_w_rfel_031.uv_layers.new(name='UV-Map')
_uv.uv.foreach_set('vector', [0.5156, 0.875, 0.5156, 0.9062, 0.4062, 0.9062, 0.4062, 0.875, 0.4062, 0.875, 0.4062, 0.9062, 0.375, 0.9062, 0.375, 0.875, 0.6562, 0.875, 0.6562, 0.9062, 0.5469, 0.9062, 0.5469, 0.875, 0.5469, 0.875, 0.5469, 0.9062, 0.5156, 0.9062, 0.5156, 0.875, 0.5156, 0.9062, 0.5156, 0.9375, 0.625, 0.9375, 0.625, 0.9062, 0.4062, 0.9375, 0.4062, 0.9062, 0.5156, 0.9062, 0.5156, 0.9375])
me_w_rfel_031.use_remesh_fix_poles = True
me_w_rfel_031.use_remesh_preserve_attributes = False
me_w_rfel_031.use_mirror_vertex_groups = False
me_w_rfel_031.update()
me_w_rfel_032 = bpy.data.meshes.new('Würfel.032')
me_w_rfel_032.from_pydata([(-1.0, -6.0, -1.0), (-1.0, -6.0, 1.0), (-1.0, 1.0, -1.0), (-1.0, 1.0, 1.0), (1.0, -6.0, -1.0), (1.0, -6.0, 1.0), (1.0, 1.0, -1.0), (1.0, 1.0, 1.0)], [], [(0, 1, 3, 2), (2, 3, 7, 6), (6, 7, 5, 4), (4, 5, 1, 0), (2, 6, 4, 0), (7, 3, 1, 5)])
_uv = me_w_rfel_032.uv_layers.new(name='UV-Map')
_uv.uv.foreach_set('vector', [0.5156, 0.9375, 0.5156, 0.9688, 0.4062, 0.9688, 0.4062, 0.9375, 0.4062, 0.9375, 0.4062, 0.9688, 0.375, 0.9688, 0.375, 0.9375, 0.6562, 0.9375, 0.6562, 0.9688, 0.5469, 0.9688, 0.5469, 0.9375, 0.5469, 0.9375, 0.5469, 0.9688, 0.5156, 0.9688, 0.5156, 0.9375, 0.5156, 0.9688, 0.5156, 1.0, 0.625, 1.0, 0.625, 0.9688, 0.4062, 1.0, 0.4062, 0.9688, 0.5156, 0.9688, 0.5156, 1.0])
me_w_rfel_032.use_remesh_fix_poles = True
me_w_rfel_032.use_remesh_preserve_attributes = False
me_w_rfel_032.use_mirror_vertex_groups = False
me_w_rfel_032.update()
me_w_rfel_033 = bpy.data.meshes.new('Würfel.033')
me_w_rfel_033.from_pydata([(-1.0, -6.0, -1.0), (-1.0, -6.0, 1.0), (-1.0, 1.0, -1.0), (-1.0, 1.0, 1.0), (1.0, -6.0, -1.0), (1.0, -6.0, 1.0), (1.0, 1.0, -1.0), (1.0, 1.0, 1.0)], [], [(0, 1, 3, 2), (2, 3, 7, 6), (6, 7, 5, 4), (4, 5, 1, 0), (2, 6, 4, 0), (7, 3, 1, 5)])
_uv = me_w_rfel_033.uv_layers.new(name='UV-Map')
_uv.uv.foreach_set('vector', [0.1406, 0.5781, 0.1406, 0.6094, 0.03125, 0.6094, 0.03125, 0.5781, 0.03125, 0.5781, 0.03125, 0.6094, 0.0, 0.6094, 0.0, 0.5781, 0.2812, 0.5781, 0.2812, 0.6094, 0.1719, 0.6094, 0.1719, 0.5781, 0.1719, 0.5781, 0.1719, 0.6094, 0.1406, 0.6094, 0.1406, 0.5781, 0.1406, 0.6094, 0.1406, 0.6406, 0.25, 0.6406, 0.25, 0.6094, 0.03125, 0.6406, 0.03125, 0.6094, 0.1406, 0.6094, 0.1406, 0.6406])
me_w_rfel_033.use_remesh_fix_poles = True
me_w_rfel_033.use_remesh_preserve_attributes = False
me_w_rfel_033.use_mirror_vertex_groups = False
me_w_rfel_033.update()
me_w_rfel_034 = bpy.data.meshes.new('Würfel.034')
me_w_rfel_034.from_pydata([(-1.0, -6.0, -1.0), (-1.0, -6.0, 1.0), (-1.0, 1.0, -1.0), (-1.0, 1.0, 1.0), (1.0, -6.0, -1.0), (1.0, -6.0, 1.0), (1.0, 1.0, -1.0), (1.0, 1.0, 1.0)], [], [(0, 1, 3, 2), (2, 3, 7, 6), (6, 7, 5, 4), (4, 5, 1, 0), (2, 6, 4, 0), (7, 3, 1, 5)])
_uv = me_w_rfel_034.uv_layers.new(name='UV-Map')
_uv.uv.foreach_set('vector', [0.375, 0.7031, 0.375, 0.7344, 0.2656, 0.7344, 0.2656, 0.7031, 0.2656, 0.7031, 0.2656, 0.7344, 0.2344, 0.7344, 0.2344, 0.7031, 0.5156, 0.7031, 0.5156, 0.7344, 0.4062, 0.7344, 0.4062, 0.7031, 0.4062, 0.7031, 0.4062, 0.7344, 0.375, 0.7344, 0.375, 0.7031, 0.375, 0.7344, 0.375, 0.7656, 0.4844, 0.7656, 0.4844, 0.7344, 0.2656, 0.7656, 0.2656, 0.7344, 0.375, 0.7344, 0.375, 0.7656])
me_w_rfel_034.use_remesh_fix_poles = True
me_w_rfel_034.use_remesh_preserve_attributes = False
me_w_rfel_034.use_mirror_vertex_groups = False
me_w_rfel_034.update()

# ---- objects
ob_cube_001 = bpy.data.objects.new('cube.001', me_w_rfel)
ob_cube_002 = bpy.data.objects.new('cube.002', me_w_rfel_001)
ob_cube_003 = bpy.data.objects.new('cube.003', me_w_rfel_002)
ob_cube_004 = bpy.data.objects.new('cube.004', me_w_rfel_003)
ob_cube_005 = bpy.data.objects.new('cube.005', me_w_rfel_004)
ob_cube_006 = bpy.data.objects.new('cube.006', me_w_rfel_005)
ob_cube_007 = bpy.data.objects.new('cube.007', me_w_rfel_006)
ob_cube_008 = bpy.data.objects.new('cube.008', me_w_rfel_007)
ob_cube_009 = bpy.data.objects.new('cube.009', me_w_rfel_008)
ob_cube_010 = bpy.data.objects.new('cube.010', me_w_rfel_009)
ob_cube_011 = bpy.data.objects.new('cube.011', me_w_rfel_010)
ob_cube_012 = bpy.data.objects.new('cube.012', me_w_rfel_011)
ob_cube_013 = bpy.data.objects.new('cube.013', me_w_rfel_012)
ob_cube_014 = bpy.data.objects.new('cube.014', me_w_rfel_013)
ob_cube_015 = bpy.data.objects.new('cube.015', me_w_rfel_014)
ob_cube_016 = bpy.data.objects.new('cube.016', me_w_rfel_015)
ob_cube_017 = bpy.data.objects.new('cube.017', me_w_rfel_016)
ob_cube_018 = bpy.data.objects.new('cube.018', me_w_rfel_017)
ob_cube_019 = bpy.data.objects.new('cube.019', me_w_rfel_018)
ob_cube_020 = bpy.data.objects.new('cube.020', me_w_rfel_019)
ob_cube_021 = bpy.data.objects.new('cube.021', me_w_rfel_020)
ob_cube_022 = bpy.data.objects.new('cube.022', me_w_rfel_021)
ob_cube_023 = bpy.data.objects.new('cube.023', me_w_rfel_022)
ob_cube_024 = bpy.data.objects.new('cube.024', me_w_rfel_023)
ob_cube_025 = bpy.data.objects.new('cube.025', me_w_rfel_024)
ob_cube_026 = bpy.data.objects.new('cube.026', me_w_rfel_025)
ob_cube_027 = bpy.data.objects.new('cube.027', me_w_rfel_026)
ob_cube_028 = bpy.data.objects.new('cube.028', me_w_rfel_027)
ob_cube_029 = bpy.data.objects.new('cube.029', me_w_rfel_028)
ob_cube_030 = bpy.data.objects.new('cube.030', me_w_rfel_029)
ob_cube_031 = bpy.data.objects.new('cube.031', me_w_rfel_030)
ob_cube_032 = bpy.data.objects.new('cube.032', me_w_rfel_031)
ob_cube_033 = bpy.data.objects.new('cube.033', me_w_rfel_032)
ob_cube_034 = bpy.data.objects.new('cube.034', me_w_rfel_033)
ob_cube = bpy.data.objects.new('cube', me_w_rfel_034)
ob_light = bpy.data.objects.new('Light', light_light)
ob_camera = bpy.data.objects.new('Camera', cam_camera)

# ---- transforms, parenting, visibility, modifiers, constraints
ob_cube_001.location = (3.019, -4.982, 4.703)
ob_cube_001.rotation_euler = (0.0, -0.0, -1.571)
ob_cube_001.lineart.crease_threshold = 0.0
ob_cube_002.location = (-4.981, 1.018, 2.703)
ob_cube_002.rotation_euler = (0.0, -0.0, -1.571)
ob_cube_002.lineart.crease_threshold = 0.0
ob_cube_003.location = (0.01917, -5.982, 5.703)
ob_cube_003.rotation_euler = (0.0, -0.0, -1.571)
ob_cube_003.lineart.crease_threshold = 0.0
ob_cube_004.location = (0.8373, 4.018, 3.703)
ob_cube_004.rotation_euler = (0.0, -0.0, -1.571)
ob_cube_004.lineart.crease_threshold = 0.0
ob_cube_005.location = (-1.724, 4.018, 3.703)
ob_cube_005.rotation_euler = (0.0, -0.0, -1.571)
ob_cube_005.lineart.crease_threshold = 0.0
ob_cube_006.location = (-2.339, 4.962, 2.703)
ob_cube_006.rotation_euler = (-3.035e-05, -0.535, -1.571)
ob_cube_006.lineart.crease_threshold = 0.0
ob_cube_007.location = (1.416, 4.921, 2.703)
ob_cube_007.rotation_euler = (-3.197e-05, -0.558, -1.571)
ob_cube_007.lineart.crease_threshold = 0.0
ob_cube_008.location = (-0.9814, 5.018, 8.703)
ob_cube_008.rotation_euler = (0.0, -0.0, -1.571)
ob_cube_008.lineart.crease_threshold = 0.0
ob_cube_009.location = (1.019, 5.018, 8.703)
ob_cube_009.rotation_euler = (0.0, -0.0, -1.571)
ob_cube_009.lineart.crease_threshold = 0.0
ob_cube_010.location = (-3.981, 4.018, 6.703)
ob_cube_010.rotation_euler = (0.0, -0.0, -1.571)
ob_cube_010.lineart.crease_threshold = 0.0
ob_cube_011.location = (2.019, 4.018, 6.703)
ob_cube_011.rotation_euler = (0.0, -0.0, -1.571)
ob_cube_011.lineart.crease_threshold = 0.0
ob_cube_012.location = (-1.985, 1.545, 5.703)
ob_cube_012.rotation_euler = (0.825, 0.6219, -2.064)
ob_cube_012.lineart.crease_threshold = 0.0
ob_cube_013.location = (-3.001, -0.9821, 5.703)
ob_cube_013.rotation_euler = (0.9383, -4.131e-05, -1.571)
ob_cube_013.lineart.crease_threshold = 0.0
ob_cube_014.location = (-3.001, -3.982, 5.703)
ob_cube_014.rotation_euler = (0.9348, -4.12e-05, -1.571)
ob_cube_014.lineart.crease_threshold = 0.0
ob_cube_015.location = (-2.338, -6.04, 4.403)
ob_cube_015.rotation_euler = (0.6573, -0.7338, -0.8561)
ob_cube_015.lineart.crease_threshold = 0.0
ob_cube_016.location = (4.168, -9.314, 2.721)
ob_cube_016.rotation_euler = (-0.5037, -0.6496, -2.403)
ob_cube_016.lineart.crease_threshold = 0.0
ob_cube_017.location = (3.35, 4.222, 3.479)
ob_cube_017.rotation_euler = (-0.915, 0.6643, -1.128)
ob_cube_017.lineart.crease_threshold = 0.0
ob_cube_018.location = (5.016, -0.9813, 2.368)
ob_cube_018.rotation_euler = (-0.9013, 4.016e-05, -1.571)
ob_cube_018.lineart.crease_threshold = 0.0
ob_cube_019.location = (5.006, -3.981, 2.25)
ob_cube_019.rotation_euler = (-0.8651, 3.898e-05, -1.571)
ob_cube_019.lineart.crease_threshold = 0.0
ob_cube_020.location = (-4.782, 4.496, 2.67)
ob_cube_020.rotation_euler = (-0.8111, 0.3082, -2.861)
ob_cube_020.lineart.crease_threshold = 0.0
ob_cube_021.location = (-7.861, -2.006, 2.763)
ob_cube_021.rotation_euler = (-0.7666, -0.3693, -1.929)
ob_cube_021.lineart.crease_threshold = 0.0
ob_cube_022.location = (-7.617, -5.322, 2.644)
ob_cube_022.rotation_euler = (-0.6116, 0.4698, -0.9976)
ob_cube_022.lineart.crease_threshold = 0.0
ob_cube_023.location = (-4.061, -11.4, 3.136)
ob_cube_023.rotation_euler = (-0.8046, -0.1634, -0.1553)
ob_cube_023.lineart.crease_threshold = 0.0
ob_cube_024.location = (5.289, -14.41, 6.642)
ob_cube_024.rotation_euler = (0.7968, -0.1811, -2.967)
ob_cube_024.lineart.crease_threshold = 0.0
ob_cube_025.location = (9.454, -8.943, 5.72)
ob_cube_025.rotation_euler = (0.7864, 0.6012, -2.085)
ob_cube_025.lineart.crease_threshold = 0.0
ob_cube_026.location = (10.27, 0.6571, 5.557)
ob_cube_026.rotation_euler = (0.754, 0.6181, -0.674)
ob_cube_026.lineart.crease_threshold = 0.0
ob_cube_027.location = (5.922, 7.438, 6.101)
ob_cube_027.rotation_euler = (0.8101, 0.2092, -0.1952)
ob_cube_027.lineart.crease_threshold = 0.0
ob_cube_028.location = (-12.48, 2.961, 0.8107)
ob_cube_028.rotation_euler = (1.121, -0.3449, -2.98)
ob_cube_028.lineart.crease_threshold = 0.0
ob_cube_029.location = (-5.293, 9.982, 0.5661)
ob_cube_029.rotation_euler = (1.114, 0.2362, -3.256)
ob_cube_029.lineart.crease_threshold = 0.0
ob_cube_030.location = (-12.22, -12.04, 0.8095)
ob_cube_030.rotation_euler = (0.9933, 0.2841, -0.1807)
ob_cube_030.lineart.crease_threshold = 0.0
ob_cube_031.location = (-2.168, -15.75, 0.8045)
ob_cube_031.rotation_euler = (1.249, -0.4326, 0.1391)
ob_cube_031.lineart.crease_threshold = 0.0
ob_cube_032.location = (2.888, -15.7, 1.788)
ob_cube_032.rotation_euler = (-1.168, -0.4419, -3.322)
ob_cube_032.lineart.crease_threshold = 0.0
ob_cube_033.location = (10.06, -10.69, 1.321)
ob_cube_033.rotation_euler = (-1.297, 0.1766, -3.092)
ob_cube_033.lineart.crease_threshold = 0.0
ob_cube_034.location = (4.198, 8.836, 1.411)
ob_cube_034.rotation_euler = (-1.236, 0.3076, 0.105)
ob_cube_034.lineart.crease_threshold = 0.0
ob_cube.location = (12.49, 2.656, 1.406)
ob_cube.rotation_euler = (-1.028, -0.3463, -0.202)
ob_cube.lineart.crease_threshold = 0.0
ob_light.location = (4.025, -7.558, 11.61)
ob_light.rotation_euler = (0.6503, 0.05522, 0.2956)
ob_light.lock_rotations_4d = False
ob_light.empty_display_type = 'ARROWS'
ob_light.color = (0.0, 0.0, 0.0, 0.0)
ob_light.lineart.crease_threshold = 0.0
ob_camera.location = (-3.906, -10.84, 10.66)
ob_camera.rotation_euler = (1.109, -0.0, -0.7558)
ob_camera.lock_rotations_4d = False
ob_camera.empty_display_type = 'ARROWS'
ob_camera.color = (0.0, 0.0, 0.0, 0.0)
ob_camera.display_type = 'WIRE'
ob_camera.lineart.crease_threshold = 0.0

# ---- collection membership
scene.collection.objects.link(ob_cube_001)
scene.collection.objects.link(ob_cube_002)
scene.collection.objects.link(ob_cube_003)
scene.collection.objects.link(ob_cube_004)
scene.collection.objects.link(ob_cube_005)
scene.collection.objects.link(ob_cube_006)
scene.collection.objects.link(ob_cube_007)
scene.collection.objects.link(ob_cube_008)
scene.collection.objects.link(ob_cube_009)
scene.collection.objects.link(ob_cube_010)
scene.collection.objects.link(ob_cube_011)
scene.collection.objects.link(ob_cube_012)
scene.collection.objects.link(ob_cube_013)
scene.collection.objects.link(ob_cube_014)
scene.collection.objects.link(ob_cube_015)
scene.collection.objects.link(ob_cube_016)
scene.collection.objects.link(ob_cube_017)
scene.collection.objects.link(ob_cube_018)
scene.collection.objects.link(ob_cube_019)
scene.collection.objects.link(ob_cube_020)
scene.collection.objects.link(ob_cube_021)
scene.collection.objects.link(ob_cube_022)
scene.collection.objects.link(ob_cube_023)
scene.collection.objects.link(ob_cube_024)
scene.collection.objects.link(ob_cube_025)
scene.collection.objects.link(ob_cube_026)
scene.collection.objects.link(ob_cube_027)
scene.collection.objects.link(ob_cube_028)
scene.collection.objects.link(ob_cube_029)
scene.collection.objects.link(ob_cube_030)
scene.collection.objects.link(ob_cube_031)
scene.collection.objects.link(ob_cube_032)
scene.collection.objects.link(ob_cube_033)
scene.collection.objects.link(ob_cube_034)
scene.collection.objects.link(ob_cube)
col_collection.objects.link(ob_light)
col_collection.objects.link(ob_camera)

# ---- scene / render settings (as saved in the file)
scene.camera = ob_camera
scene.frame_start = 1; scene.frame_end = 250; scene.frame_set(1)
scene.render.engine = 'BLENDER_EEVEE_NEXT'
scene.cycles.use_denoising = False
scene.cycles.samples = 128
scene.cycles.sampling_pattern = 'TABULATED_SOBOL'
scene.cycles.use_adaptive_sampling = False
scene.cycles.use_light_tree = False
scene.view_settings.view_transform = 'Filmic'
bpy.context.view_layer.update()
